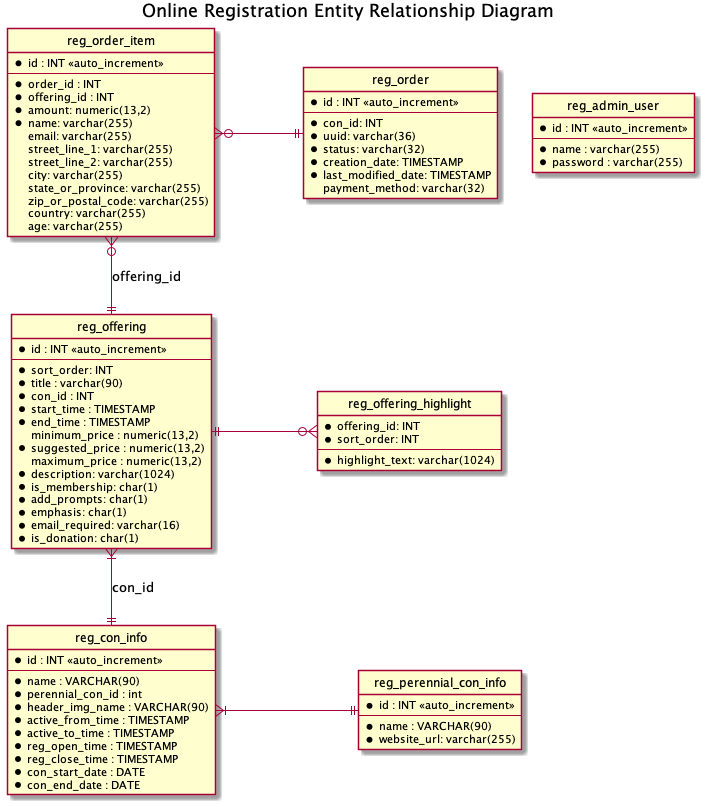

The diagram above was rendered by PlantUML. Its source (embedded in the PNG):
@startuml
title Online Registration Entity Relationship Diagram
'hide the spot
hide circle

'avoid problems with angled crows feet
skinparam linetype ortho

entity reg_con_info {
* id : INT <<auto_increment>>
--
* name : VARCHAR(90)
* perennial_con_id : int
* header_img_name : VARCHAR(90)
* active_from_time : TIMESTAMP
* active_to_time : TIMESTAMP
* reg_open_time : TIMESTAMP
* reg_close_time : TIMESTAMP
* con_start_date : DATE
* con_end_date : DATE
}

entity reg_perennial_con_info {
* id : INT <<auto_increment>>
--
* name : VARCHAR(90)
* website_url: varchar(255)
}

entity reg_offering {
* id : INT <<auto_increment>>
--
* sort_order: INT
* title : varchar(90)
* con_id : INT
* start_time : TIMESTAMP
* end_time : TIMESTAMP
  minimum_price : numeric(13,2)
* suggested_price : numeric(13,2)
  maximum_price : numeric(13,2)
* description: varchar(1024)
* is_membership: char(1)
* add_prompts: char(1)
* emphasis: char(1)
* email_required: varchar(16)
* is_donation: char(1)
}

entity reg_offering_highlight {
* offering_id: INT
* sort_order: INT
--
* highlight_text: varchar(1024)
}

entity reg_order {
* id : INT <<auto_increment>>
--
* con_id: INT
* uuid: varchar(36)
* status: varchar(32)
* creation_date: TIMESTAMP
* last_modified_date: TIMESTAMP
  payment_method: varchar(32)
}

entity reg_order_item {
* id : INT <<auto_increment>>
--
* order_id : INT
* offering_id : INT
* amount: numeric(13,2)
* name: varchar(255)
  email: varchar(255)
  street_line_1: varchar(255)
  street_line_2: varchar(255)
  city: varchar(255)
  state_or_province: varchar(255)
  zip_or_postal_code: varchar(255)
  country: varchar(255)
  age: varchar(255)
}

entity reg_admin_user {
* id : INT <<auto_increment>>
--
* name : varchar(255)
* password : varchar(255)
}

reg_con_info }|-right-|| reg_perennial_con_info : perennial_con_id
reg_order ||-left-o{ reg_order_item : order_id
reg_order_item }o--|| reg_offering : offering_id
reg_offering }|--|| reg_con_info : con_id
reg_offering ||-right-o{ reg_offering_highlight : offering_id

@enduml